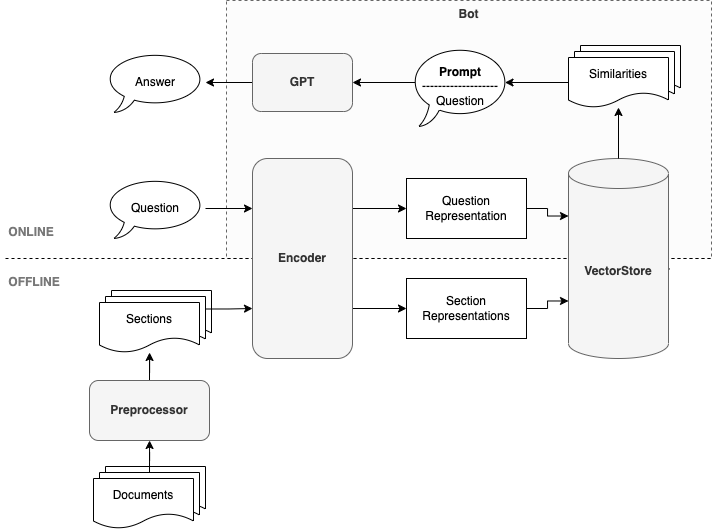

The diagram above was exported from draw.io. Its source (the exported page's mxGraphModel, read from the mxfile embedded in the PNG):
<mxGraphModel dx="1183" dy="864" grid="1" gridSize="10" guides="1" tooltips="1" connect="1" arrows="1" fold="1" page="1" pageScale="1" pageWidth="827" pageHeight="1169" math="0" shadow="0">
  <root>
    <mxCell id="0" />
    <mxCell id="1" parent="0" />
    <mxCell id="ox4UkoViFeGzSwxiCwtO-74" value="Bot" style="rounded=0;whiteSpace=wrap;html=1;dashed=1;verticalAlign=top;align=center;fontStyle=1;fillColor=#FCFCFC;fontColor=#333333;strokeColor=#666666;" parent="1" vertex="1">
      <mxGeometry x="265" y="40" width="485" height="258" as="geometry" />
    </mxCell>
    <mxCell id="ox4UkoViFeGzSwxiCwtO-65" value="" style="endArrow=none;html=1;rounded=0;dashed=1;entryX=1;entryY=1;entryDx=0;entryDy=0;" parent="1" edge="1">
      <mxGeometry width="50" height="50" relative="1" as="geometry">
        <mxPoint x="44" y="298" as="sourcePoint" />
        <mxPoint x="752" y="298" as="targetPoint" />
        <Array as="points">
          <mxPoint x="529" y="298" />
        </Array>
      </mxGeometry>
    </mxCell>
    <mxCell id="ox4UkoViFeGzSwxiCwtO-27" value="层1" parent="0" />
    <mxCell id="ox4UkoViFeGzSwxiCwtO-30" value="" style="endArrow=none;dashed=1;html=1;rounded=0;startArrow=none;" parent="ox4UkoViFeGzSwxiCwtO-27" source="ox4UkoViFeGzSwxiCwtO-2" edge="1">
      <mxGeometry width="50" height="50" relative="1" as="geometry">
        <mxPoint x="44" y="308.52" as="sourcePoint" />
        <mxPoint x="708" y="308.52" as="targetPoint" />
      </mxGeometry>
    </mxCell>
    <mxCell id="ox4UkoViFeGzSwxiCwtO-2" value="VectorStore" style="shape=cylinder3;whiteSpace=wrap;html=1;boundedLbl=1;backgroundOutline=1;size=15;fillColor=#f5f5f5;strokeColor=#666666;fontStyle=1;fontColor=#333333;" parent="ox4UkoViFeGzSwxiCwtO-27" vertex="1">
      <mxGeometry x="607" y="198" width="100" height="200" as="geometry" />
    </mxCell>
    <mxCell id="ox4UkoViFeGzSwxiCwtO-14" style="edgeStyle=orthogonalEdgeStyle;rounded=0;orthogonalLoop=1;jettySize=auto;html=1;exitX=0.5;exitY=0;exitDx=0;exitDy=0;" parent="ox4UkoViFeGzSwxiCwtO-27" source="ox4UkoViFeGzSwxiCwtO-1" target="ox4UkoViFeGzSwxiCwtO-6" edge="1">
      <mxGeometry relative="1" as="geometry" />
    </mxCell>
    <mxCell id="ox4UkoViFeGzSwxiCwtO-1" value="Preprocessor" style="rounded=1;whiteSpace=wrap;html=1;fillColor=#f5f5f5;strokeColor=#666666;fontStyle=1;fontColor=#333333;" parent="ox4UkoViFeGzSwxiCwtO-27" vertex="1">
      <mxGeometry x="128" y="420" width="120" height="60" as="geometry" />
    </mxCell>
    <mxCell id="ox4UkoViFeGzSwxiCwtO-48" style="edgeStyle=orthogonalEdgeStyle;rounded=0;orthogonalLoop=1;jettySize=auto;html=1;exitX=0.5;exitY=0;exitDx=0;exitDy=0;exitPerimeter=0;" parent="ox4UkoViFeGzSwxiCwtO-27" source="ox4UkoViFeGzSwxiCwtO-2" target="ox4UkoViFeGzSwxiCwtO-11" edge="1">
      <mxGeometry relative="1" as="geometry" />
    </mxCell>
    <mxCell id="ox4UkoViFeGzSwxiCwtO-7" value="" style="group" parent="ox4UkoViFeGzSwxiCwtO-27" vertex="1" connectable="0">
      <mxGeometry x="138" y="330" width="112" height="62" as="geometry" />
    </mxCell>
    <mxCell id="ox4UkoViFeGzSwxiCwtO-4" value="" style="shape=document;whiteSpace=wrap;html=1;boundedLbl=1;" parent="ox4UkoViFeGzSwxiCwtO-7" vertex="1">
      <mxGeometry x="12" width="100" height="50" as="geometry" />
    </mxCell>
    <mxCell id="ox4UkoViFeGzSwxiCwtO-5" value="" style="shape=document;whiteSpace=wrap;html=1;boundedLbl=1;" parent="ox4UkoViFeGzSwxiCwtO-7" vertex="1">
      <mxGeometry x="6" y="6" width="100" height="50" as="geometry" />
    </mxCell>
    <mxCell id="ox4UkoViFeGzSwxiCwtO-6" value="Sections" style="shape=document;whiteSpace=wrap;html=1;boundedLbl=1;" parent="ox4UkoViFeGzSwxiCwtO-7" vertex="1">
      <mxGeometry y="12" width="100" height="50" as="geometry" />
    </mxCell>
    <mxCell id="ox4UkoViFeGzSwxiCwtO-8" value="" style="group" parent="ox4UkoViFeGzSwxiCwtO-27" vertex="1" connectable="0">
      <mxGeometry x="607" y="85" width="112" height="62" as="geometry" />
    </mxCell>
    <mxCell id="ox4UkoViFeGzSwxiCwtO-9" value="" style="shape=document;whiteSpace=wrap;html=1;boundedLbl=1;" parent="ox4UkoViFeGzSwxiCwtO-8" vertex="1">
      <mxGeometry x="12" width="100" height="50" as="geometry" />
    </mxCell>
    <mxCell id="ox4UkoViFeGzSwxiCwtO-10" value="" style="shape=document;whiteSpace=wrap;html=1;boundedLbl=1;" parent="ox4UkoViFeGzSwxiCwtO-8" vertex="1">
      <mxGeometry x="6" y="6" width="100" height="50" as="geometry" />
    </mxCell>
    <mxCell id="ox4UkoViFeGzSwxiCwtO-11" value="Similarities" style="shape=document;whiteSpace=wrap;html=1;boundedLbl=1;" parent="ox4UkoViFeGzSwxiCwtO-8" vertex="1">
      <mxGeometry y="12" width="100" height="50" as="geometry" />
    </mxCell>
    <mxCell id="ox4UkoViFeGzSwxiCwtO-17" style="edgeStyle=orthogonalEdgeStyle;rounded=0;orthogonalLoop=1;jettySize=auto;html=1;entryX=0;entryY=0.25;entryDx=0;entryDy=0;" parent="ox4UkoViFeGzSwxiCwtO-27" source="ox4UkoViFeGzSwxiCwtO-12" target="ox4UkoViFeGzSwxiCwtO-16" edge="1">
      <mxGeometry relative="1" as="geometry" />
    </mxCell>
    <mxCell id="ox4UkoViFeGzSwxiCwtO-12" value="Question" style="whiteSpace=wrap;html=1;shape=mxgraph.basic.oval_callout;" parent="ox4UkoViFeGzSwxiCwtO-27" vertex="1">
      <mxGeometry x="144" y="218" width="100" height="60" as="geometry" />
    </mxCell>
    <mxCell id="ox4UkoViFeGzSwxiCwtO-25" style="edgeStyle=orthogonalEdgeStyle;rounded=0;orthogonalLoop=1;jettySize=auto;html=1;exitX=1;exitY=0.75;exitDx=0;exitDy=0;" parent="ox4UkoViFeGzSwxiCwtO-27" source="ox4UkoViFeGzSwxiCwtO-16" target="ox4UkoViFeGzSwxiCwtO-22" edge="1">
      <mxGeometry relative="1" as="geometry" />
    </mxCell>
    <mxCell id="ox4UkoViFeGzSwxiCwtO-35" style="edgeStyle=orthogonalEdgeStyle;rounded=0;orthogonalLoop=1;jettySize=auto;html=1;exitX=1;exitY=0.25;exitDx=0;exitDy=0;" parent="ox4UkoViFeGzSwxiCwtO-27" source="ox4UkoViFeGzSwxiCwtO-16" target="ox4UkoViFeGzSwxiCwtO-21" edge="1">
      <mxGeometry relative="1" as="geometry" />
    </mxCell>
    <mxCell id="ox4UkoViFeGzSwxiCwtO-16" value="Encoder" style="rounded=1;whiteSpace=wrap;html=1;fontStyle=1;fillColor=#f5f5f5;strokeColor=#666666;fontColor=#333333;" parent="ox4UkoViFeGzSwxiCwtO-27" vertex="1">
      <mxGeometry x="291" y="198" width="100" height="200" as="geometry" />
    </mxCell>
    <mxCell id="ox4UkoViFeGzSwxiCwtO-33" style="edgeStyle=orthogonalEdgeStyle;rounded=0;orthogonalLoop=1;jettySize=auto;html=1;exitX=1;exitY=0.5;exitDx=0;exitDy=0;entryX=0;entryY=0;entryDx=0;entryDy=57.5;entryPerimeter=0;" parent="ox4UkoViFeGzSwxiCwtO-27" source="ox4UkoViFeGzSwxiCwtO-21" target="ox4UkoViFeGzSwxiCwtO-2" edge="1">
      <mxGeometry relative="1" as="geometry" />
    </mxCell>
    <mxCell id="ox4UkoViFeGzSwxiCwtO-21" value="Question&lt;br&gt;Representation" style="rounded=0;whiteSpace=wrap;html=1;" parent="ox4UkoViFeGzSwxiCwtO-27" vertex="1">
      <mxGeometry x="445" y="218" width="120" height="60" as="geometry" />
    </mxCell>
    <mxCell id="ox4UkoViFeGzSwxiCwtO-28" style="edgeStyle=orthogonalEdgeStyle;rounded=0;orthogonalLoop=1;jettySize=auto;html=1;exitX=1;exitY=0.5;exitDx=0;exitDy=0;entryX=0;entryY=0;entryDx=0;entryDy=142.5;entryPerimeter=0;" parent="ox4UkoViFeGzSwxiCwtO-27" source="ox4UkoViFeGzSwxiCwtO-22" target="ox4UkoViFeGzSwxiCwtO-2" edge="1">
      <mxGeometry relative="1" as="geometry" />
    </mxCell>
    <mxCell id="ox4UkoViFeGzSwxiCwtO-22" value="Section&lt;br&gt;Representations" style="rounded=0;whiteSpace=wrap;html=1;" parent="ox4UkoViFeGzSwxiCwtO-27" vertex="1">
      <mxGeometry x="445" y="318" width="120" height="60" as="geometry" />
    </mxCell>
    <mxCell id="ox4UkoViFeGzSwxiCwtO-31" value="OFFLINE" style="text;html=1;strokeColor=none;fillColor=none;align=center;verticalAlign=middle;whiteSpace=wrap;rounded=0;fontStyle=1;fontColor=#787878;" parent="ox4UkoViFeGzSwxiCwtO-27" vertex="1">
      <mxGeometry x="43" y="307" width="60" height="30" as="geometry" />
    </mxCell>
    <mxCell id="ox4UkoViFeGzSwxiCwtO-32" value="ONLINE" style="text;html=1;strokeColor=none;fillColor=none;align=center;verticalAlign=middle;whiteSpace=wrap;rounded=0;strokeWidth=2;fontStyle=1;fontColor=#787878;" parent="ox4UkoViFeGzSwxiCwtO-27" vertex="1">
      <mxGeometry x="40" y="257" width="60" height="30" as="geometry" />
    </mxCell>
    <mxCell id="ox4UkoViFeGzSwxiCwtO-36" value="" style="group" parent="ox4UkoViFeGzSwxiCwtO-27" vertex="1" connectable="0">
      <mxGeometry x="132" y="506" width="112" height="62" as="geometry" />
    </mxCell>
    <mxCell id="ox4UkoViFeGzSwxiCwtO-37" value="" style="shape=document;whiteSpace=wrap;html=1;boundedLbl=1;" parent="ox4UkoViFeGzSwxiCwtO-36" vertex="1">
      <mxGeometry x="12" width="100" height="50" as="geometry" />
    </mxCell>
    <mxCell id="ox4UkoViFeGzSwxiCwtO-38" value="" style="shape=document;whiteSpace=wrap;html=1;boundedLbl=1;" parent="ox4UkoViFeGzSwxiCwtO-36" vertex="1">
      <mxGeometry x="6" y="6" width="100" height="50" as="geometry" />
    </mxCell>
    <mxCell id="ox4UkoViFeGzSwxiCwtO-39" value="Documents" style="shape=document;whiteSpace=wrap;html=1;boundedLbl=1;" parent="ox4UkoViFeGzSwxiCwtO-36" vertex="1">
      <mxGeometry y="12" width="100" height="50" as="geometry" />
    </mxCell>
    <mxCell id="ox4UkoViFeGzSwxiCwtO-43" style="edgeStyle=orthogonalEdgeStyle;rounded=0;orthogonalLoop=1;jettySize=auto;html=1;exitX=1;exitY=0.25;exitDx=0;exitDy=0;entryX=0;entryY=0.75;entryDx=0;entryDy=0;" parent="ox4UkoViFeGzSwxiCwtO-27" source="ox4UkoViFeGzSwxiCwtO-5" target="ox4UkoViFeGzSwxiCwtO-16" edge="1">
      <mxGeometry relative="1" as="geometry">
        <mxPoint x="291" y="348.2500000000002" as="targetPoint" />
      </mxGeometry>
    </mxCell>
    <mxCell id="ox4UkoViFeGzSwxiCwtO-62" style="edgeStyle=orthogonalEdgeStyle;rounded=0;orthogonalLoop=1;jettySize=auto;html=1;exitX=0.045;exitY=0.45;exitDx=0;exitDy=0;exitPerimeter=0;" parent="ox4UkoViFeGzSwxiCwtO-27" source="ox4UkoViFeGzSwxiCwtO-47" target="ox4UkoViFeGzSwxiCwtO-53" edge="1">
      <mxGeometry relative="1" as="geometry" />
    </mxCell>
    <mxCell id="ox4UkoViFeGzSwxiCwtO-47" value="&lt;b&gt;Prompt&lt;/b&gt;&lt;br&gt;-------------------&lt;br&gt;Question" style="whiteSpace=wrap;html=1;shape=mxgraph.basic.oval_callout;verticalAlign=middle;" parent="ox4UkoViFeGzSwxiCwtO-27" vertex="1">
      <mxGeometry x="449" y="86" width="100" height="80" as="geometry" />
    </mxCell>
    <mxCell id="ox4UkoViFeGzSwxiCwtO-58" style="edgeStyle=orthogonalEdgeStyle;rounded=0;orthogonalLoop=1;jettySize=auto;html=1;" parent="ox4UkoViFeGzSwxiCwtO-27" source="ox4UkoViFeGzSwxiCwtO-53" target="ox4UkoViFeGzSwxiCwtO-59" edge="1">
      <mxGeometry relative="1" as="geometry">
        <mxPoint x="246" y="125" as="targetPoint" />
      </mxGeometry>
    </mxCell>
    <mxCell id="ox4UkoViFeGzSwxiCwtO-53" value="GPT" style="rounded=1;whiteSpace=wrap;html=1;fillColor=#F5F5F5;strokeColor=#666666;fontStyle=1;fontColor=#333333;" parent="ox4UkoViFeGzSwxiCwtO-27" vertex="1">
      <mxGeometry x="291" y="93" width="100" height="58" as="geometry" />
    </mxCell>
    <mxCell id="ox4UkoViFeGzSwxiCwtO-59" value="Answer" style="whiteSpace=wrap;html=1;shape=mxgraph.basic.oval_callout;direction=east;" parent="ox4UkoViFeGzSwxiCwtO-27" vertex="1">
      <mxGeometry x="144" y="92" width="100" height="60" as="geometry" />
    </mxCell>
    <mxCell id="ox4UkoViFeGzSwxiCwtO-61" style="edgeStyle=orthogonalEdgeStyle;rounded=0;orthogonalLoop=1;jettySize=auto;html=1;exitX=0;exitY=0.5;exitDx=0;exitDy=0;entryX=0.945;entryY=0.45;entryDx=0;entryDy=0;entryPerimeter=0;" parent="ox4UkoViFeGzSwxiCwtO-27" source="ox4UkoViFeGzSwxiCwtO-11" target="ox4UkoViFeGzSwxiCwtO-47" edge="1">
      <mxGeometry relative="1" as="geometry" />
    </mxCell>
    <mxCell id="ox4UkoViFeGzSwxiCwtO-73" style="edgeStyle=orthogonalEdgeStyle;rounded=0;orthogonalLoop=1;jettySize=auto;html=1;exitX=0.5;exitY=0;exitDx=0;exitDy=0;" parent="ox4UkoViFeGzSwxiCwtO-27" source="ox4UkoViFeGzSwxiCwtO-38" target="ox4UkoViFeGzSwxiCwtO-1" edge="1">
      <mxGeometry relative="1" as="geometry" />
    </mxCell>
  </root>
</mxGraphModel>